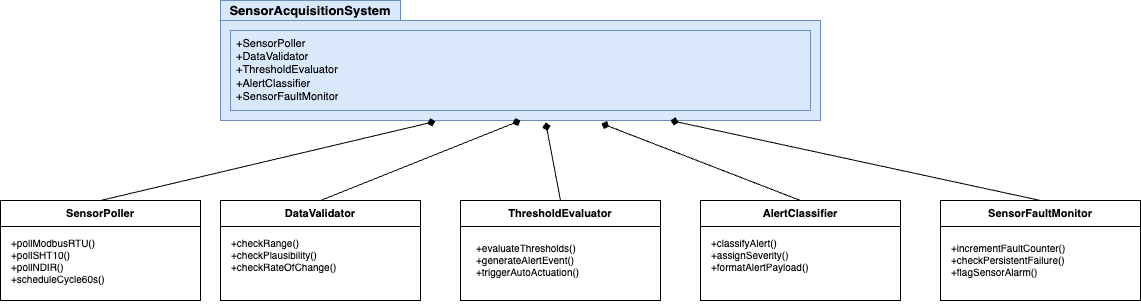

The diagram above was exported from draw.io. Its source (the exported page's mxGraphModel, read from the mxfile embedded in the PNG):
<mxGraphModel dx="1283" dy="929" grid="1" gridSize="10" guides="1" tooltips="1" connect="1" arrows="1" fold="1" page="1" pageScale="1" pageWidth="1100" pageHeight="850" math="0" shadow="0">
  <root>
    <mxCell id="0" />
    <mxCell id="1" parent="0" />
    <mxCell id="pkg1" value="SensorAcquisitionSystem" style="shape=folder;fontStyle=1;tabWidth=180;tabHeight=20;tabPosition=left;html=1;boundedLbl=1;labelInHeader=1;container=1;collapsible=0;whiteSpace=wrap;fontSize=13;fillColor=#dae8fc;strokeColor=#6c8ebf;" parent="1" vertex="1">
      <mxGeometry x="250" y="30" width="600" height="120" as="geometry" />
    </mxCell>
    <mxCell id="pkg1_content" value="+SensorPoller&#10;+DataValidator&#10;+ThresholdEvaluator&#10;+AlertClassifier&#10;+SensorFaultMonitor" style="text;align=left;verticalAlign=top;spacingLeft=4;spacingRight=4;overflow=hidden;rotatable=0;whiteSpace=wrap;html=0;fontSize=11;fillColor=#dae8fc;strokeColor=#6c8ebf;" parent="pkg1" vertex="1">
      <mxGeometry x="10" y="30" width="580" height="80" as="geometry" />
    </mxCell>
    <mxCell id="comp_line1" value="" style="endArrow=diamond;endFill=1;exitX=0.5;exitY=0;entryX=0.358;entryY=1.008;strokeColor=#000000;entryDx=0;entryDy=0;entryPerimeter=0;" parent="1" source="sub1" target="pkg1" edge="1">
      <mxGeometry relative="1" as="geometry" />
    </mxCell>
    <mxCell id="comp_line2" value="" style="endArrow=diamond;endFill=1;exitX=0.5;exitY=0;entryX=0.5;entryY=1;strokeColor=#000000;" parent="1" source="sub2" target="pkg1" edge="1">
      <mxGeometry relative="1" as="geometry" />
    </mxCell>
    <mxCell id="comp_line3" value="" style="endArrow=diamond;endFill=1;exitX=0.5;exitY=0;entryX=0.542;entryY=1.017;strokeColor=#000000;entryDx=0;entryDy=0;entryPerimeter=0;" parent="1" source="sub3" target="pkg1" edge="1">
      <mxGeometry relative="1" as="geometry" />
    </mxCell>
    <mxCell id="comp_line4" value="" style="endArrow=diamond;endFill=1;exitX=0.5;exitY=0;entryX=0.635;entryY=1.025;strokeColor=#000000;entryDx=0;entryDy=0;entryPerimeter=0;" parent="1" source="sub4" target="pkg1" edge="1">
      <mxGeometry relative="1" as="geometry" />
    </mxCell>
    <mxCell id="comp_line5" value="" style="endArrow=diamond;endFill=1;exitX=0.5;exitY=0;entryX=0.75;entryY=1;strokeColor=#000000;entryDx=0;entryDy=0;entryPerimeter=0;" parent="1" source="sub5" target="pkg1" edge="1">
      <mxGeometry relative="1" as="geometry" />
    </mxCell>
    <mxCell id="sub1" value="SensorPoller" style="swimlane;fontStyle=1;align=center;startSize=26;container=1;collapsible=0;whiteSpace=wrap;html=1;fontSize=11;" parent="1" vertex="1">
      <mxGeometry x="30" y="230" width="200" height="100" as="geometry" />
    </mxCell>
    <mxCell id="sub1_methods" value="+pollModbusRTU()&#10;+pollSHT10()&#10;+pollNDIR()&#10;+scheduleCycle60s()" style="text;align=left;verticalAlign=top;spacingLeft=4;spacingRight=4;overflow=hidden;rotatable=0;whiteSpace=wrap;html=0;fontSize=10;" parent="sub1" vertex="1">
      <mxGeometry x="5" y="30" width="190" height="65" as="geometry" />
    </mxCell>
    <mxCell id="sub2" value="DataValidator" style="swimlane;fontStyle=1;align=center;startSize=26;container=1;collapsible=0;whiteSpace=wrap;html=1;fontSize=11;" parent="1" vertex="1">
      <mxGeometry x="250" y="230" width="200" height="100" as="geometry" />
    </mxCell>
    <mxCell id="sub2_methods" value="+checkRange()&#10;+checkPlausibility()&#10;+checkRateOfChange()" style="text;align=left;verticalAlign=top;spacingLeft=4;spacingRight=4;overflow=hidden;rotatable=0;whiteSpace=wrap;html=0;fontSize=10;" parent="sub2" vertex="1">
      <mxGeometry x="5" y="30" width="190" height="65" as="geometry" />
    </mxCell>
    <mxCell id="sub3" value="ThresholdEvaluator" style="swimlane;fontStyle=1;align=center;startSize=26;container=1;collapsible=0;whiteSpace=wrap;html=1;fontSize=11;" parent="1" vertex="1">
      <mxGeometry x="490" y="230" width="200" height="100" as="geometry" />
    </mxCell>
    <mxCell id="sub3_methods" value="+evaluateThresholds()&#10;+generateAlertEvent()&#10;+triggerAutoActuation()" style="text;align=left;verticalAlign=top;spacingLeft=4;spacingRight=4;overflow=hidden;rotatable=0;whiteSpace=wrap;html=0;fontSize=10;" parent="sub3" vertex="1">
      <mxGeometry x="10" y="35" width="190" height="65" as="geometry" />
    </mxCell>
    <mxCell id="sub4" value="AlertClassifier" style="swimlane;fontStyle=1;align=center;startSize=26;container=1;collapsible=0;whiteSpace=wrap;html=1;fontSize=11;" parent="1" vertex="1">
      <mxGeometry x="730" y="230" width="200" height="100" as="geometry" />
    </mxCell>
    <mxCell id="sub4_methods" value="+classifyAlert()&#10;+assignSeverity()&#10;+formatAlertPayload()" style="text;align=left;verticalAlign=top;spacingLeft=4;spacingRight=4;overflow=hidden;rotatable=0;whiteSpace=wrap;html=0;fontSize=10;" parent="sub4" vertex="1">
      <mxGeometry x="5" y="30" width="190" height="65" as="geometry" />
    </mxCell>
    <mxCell id="sub5" value="SensorFaultMonitor" style="swimlane;fontStyle=1;align=center;startSize=26;container=1;collapsible=0;whiteSpace=wrap;html=1;fontSize=11;" parent="1" vertex="1">
      <mxGeometry x="970" y="230" width="200" height="100" as="geometry" />
    </mxCell>
    <mxCell id="sub5_methods" value="+incrementFaultCounter()&#10;+checkPersistentFailure()&#10;+flagSensorAlarm()" style="text;align=left;verticalAlign=top;spacingLeft=4;spacingRight=4;overflow=hidden;rotatable=0;whiteSpace=wrap;html=0;fontSize=10;" parent="sub5" vertex="1">
      <mxGeometry x="5" y="35" width="190" height="65" as="geometry" />
    </mxCell>
  </root>
</mxGraphModel>